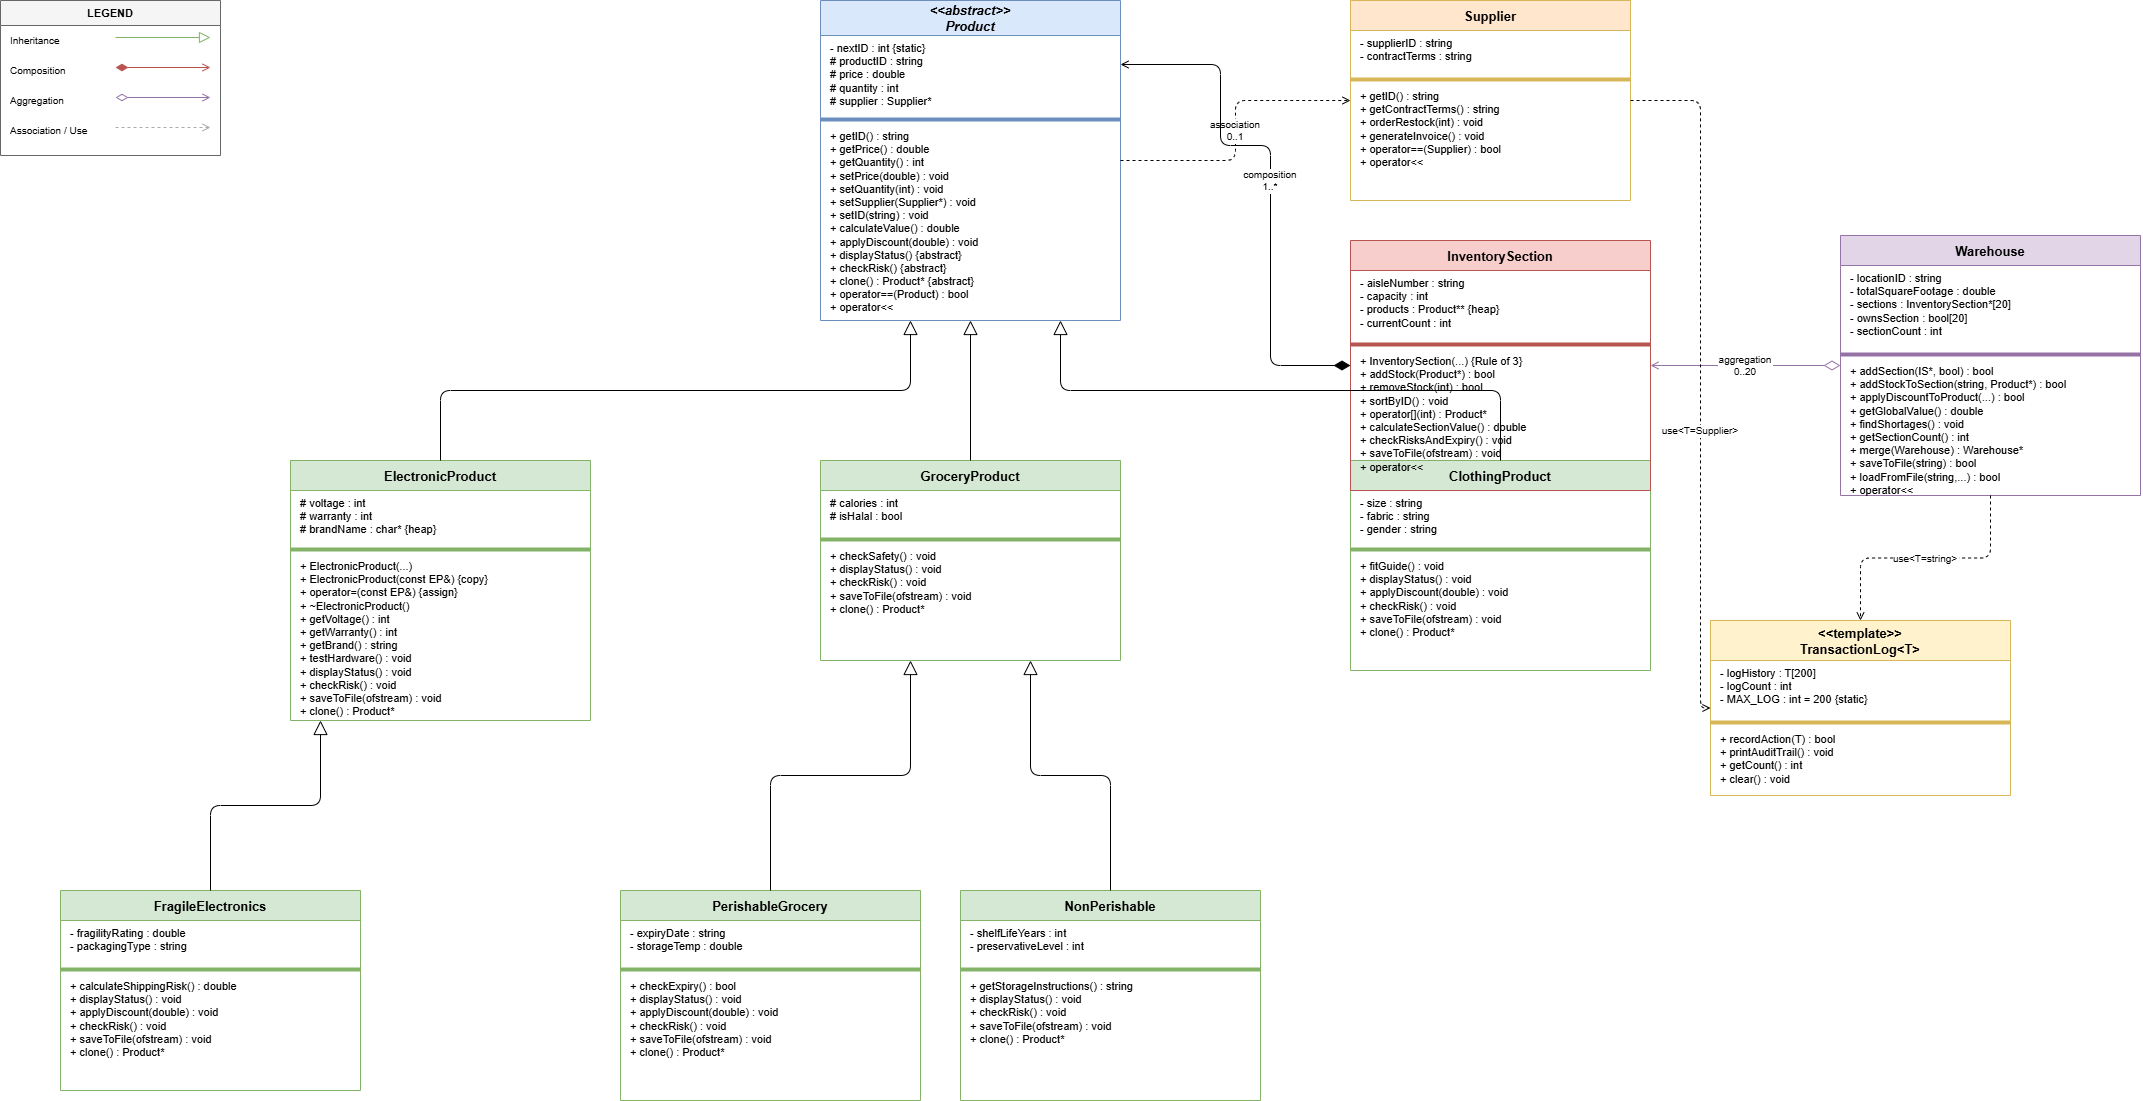

The diagram above was exported from draw.io. Its source (the exported page's mxGraphModel, read from the mxfile embedded in the PNG):
<mxGraphModel dx="1440" dy="630" grid="1" gridSize="10" guides="1" tooltips="1" connect="1" arrows="1" fold="1" page="1" pageScale="1" pageWidth="2200" pageHeight="1600" math="0" shadow="0">
  <root>
    <mxCell id="0" />
    <mxCell id="1" parent="0" />
    <mxCell id="P" parent="1" style="swimlane;startSize=35;fontStyle=3;fontSize=13;fillColor=#dae8fc;strokeColor=#6c8ebf;" value="&lt;&lt;abstract&gt;&gt;&#10;Product" vertex="1">
      <mxGeometry height="320" width="300" x="860" y="40" as="geometry" />
    </mxCell>
    <mxCell id="Pa" parent="P" style="text;html=1;align=left;verticalAlign=top;spacingLeft=8;fontSize=11;" value="- nextID : int  {static}&#10;# productID : string&#10;# price : double&#10;# quantity : int&#10;# supplier : Supplier*" vertex="1">
      <mxGeometry height="80" width="300" y="35" as="geometry" />
    </mxCell>
    <mxCell id="Pd" parent="P" style="line;strokeColor=#6c8ebf;" value="" vertex="1">
      <mxGeometry height="8" width="300" y="115" as="geometry" />
    </mxCell>
    <mxCell id="Pm" parent="P" style="text;html=1;align=left;verticalAlign=top;spacingLeft=8;fontSize=11;" value="+ getID() : string&#10;+ getPrice() : double&#10;+ getQuantity() : int&#10;+ setPrice(double) : void&#10;+ setQuantity(int) : void&#10;+ setSupplier(Supplier*) : void&#10;+ setID(string) : void&#10;+ calculateValue() : double&#10;+ applyDiscount(double) : void&#10;+ displayStatus()  {abstract}&#10;+ checkRisk()  {abstract}&#10;+ clone() : Product*  {abstract}&#10;+ operator==(Product) : bool&#10;+ operator&lt;&lt;" vertex="1">
      <mxGeometry height="200" width="300" y="123" as="geometry" />
    </mxCell>
    <mxCell id="EP" parent="1" style="swimlane;startSize=30;fontSize=13;fillColor=#d5e8d4;strokeColor=#82b366;" value="ElectronicProduct" vertex="1">
      <mxGeometry height="260" width="300" x="330" y="500" as="geometry" />
    </mxCell>
    <mxCell id="EPa" parent="EP" style="text;html=1;align=left;verticalAlign=top;spacingLeft=8;fontSize=11;" value="# voltage : int&#10;# warranty : int&#10;# brandName : char*  {heap}" vertex="1">
      <mxGeometry height="55" width="300" y="30" as="geometry" />
    </mxCell>
    <mxCell id="EPd" parent="EP" style="line;strokeColor=#82b366;" value="" vertex="1">
      <mxGeometry height="8" width="300" y="85" as="geometry" />
    </mxCell>
    <mxCell id="EPm" parent="EP" style="text;html=1;align=left;verticalAlign=top;spacingLeft=8;fontSize=11;" value="+ ElectronicProduct(...)&#10;+ ElectronicProduct(const EP&amp;)  {copy}&#10;+ operator=(const EP&amp;)  {assign}&#10;+ ~ElectronicProduct()&#10;+ getVoltage() : int&#10;+ getWarranty() : int&#10;+ getBrand() : string&#10;+ testHardware() : void&#10;+ displayStatus() : void&#10;+ checkRisk() : void&#10;+ saveToFile(ofstream) : void&#10;+ clone() : Product*" vertex="1">
      <mxGeometry height="165" width="300" y="93" as="geometry" />
    </mxCell>
    <mxCell id="FE" parent="1" style="swimlane;startSize=30;fontSize=13;fillColor=#d5e8d4;strokeColor=#82b366;" value="FragileElectronics" vertex="1">
      <mxGeometry height="200" width="300" x="100" y="930" as="geometry" />
    </mxCell>
    <mxCell id="FEa" parent="FE" style="text;html=1;align=left;verticalAlign=top;spacingLeft=8;fontSize=11;" value="- fragilityRating : double&#10;- packagingType : string" vertex="1">
      <mxGeometry height="45" width="300" y="30" as="geometry" />
    </mxCell>
    <mxCell id="FEd" parent="FE" style="line;strokeColor=#82b366;" value="" vertex="1">
      <mxGeometry height="8" width="300" y="75" as="geometry" />
    </mxCell>
    <mxCell id="FEm" parent="FE" style="text;html=1;align=left;verticalAlign=top;spacingLeft=8;fontSize=11;" value="+ calculateShippingRisk() : double&#10;+ displayStatus() : void&#10;+ applyDiscount(double) : void&#10;+ checkRisk() : void&#10;+ saveToFile(ofstream) : void&#10;+ clone() : Product*" vertex="1">
      <mxGeometry height="115" width="300" y="83" as="geometry" />
    </mxCell>
    <mxCell id="GP" parent="1" style="swimlane;startSize=30;fontSize=13;fillColor=#d5e8d4;strokeColor=#82b366;" value="GroceryProduct" vertex="1">
      <mxGeometry height="200" width="300" x="860" y="500" as="geometry" />
    </mxCell>
    <mxCell id="GPa" parent="GP" style="text;html=1;align=left;verticalAlign=top;spacingLeft=8;fontSize=11;" value="# calories : int&#10;# isHalal : bool" vertex="1">
      <mxGeometry height="45" width="300" y="30" as="geometry" />
    </mxCell>
    <mxCell id="GPd" parent="GP" style="line;strokeColor=#82b366;" value="" vertex="1">
      <mxGeometry height="8" width="300" y="75" as="geometry" />
    </mxCell>
    <mxCell id="GPm" parent="GP" style="text;html=1;align=left;verticalAlign=top;spacingLeft=8;fontSize=11;" value="+ checkSafety() : void&#10;+ displayStatus() : void&#10;+ checkRisk() : void&#10;+ saveToFile(ofstream) : void&#10;+ clone() : Product*" vertex="1">
      <mxGeometry height="115" width="300" y="83" as="geometry" />
    </mxCell>
    <mxCell id="PG" parent="1" style="swimlane;startSize=30;fontSize=13;fillColor=#d5e8d4;strokeColor=#82b366;" value="PerishableGrocery" vertex="1">
      <mxGeometry height="210" width="300" x="660" y="930" as="geometry" />
    </mxCell>
    <mxCell id="PGa" parent="PG" style="text;html=1;align=left;verticalAlign=top;spacingLeft=8;fontSize=11;" value="- expiryDate : string&#10;- storageTemp : double" vertex="1">
      <mxGeometry height="45" width="300" y="30" as="geometry" />
    </mxCell>
    <mxCell id="PGd" parent="PG" style="line;strokeColor=#82b366;" value="" vertex="1">
      <mxGeometry height="8" width="300" y="75" as="geometry" />
    </mxCell>
    <mxCell id="PGm" parent="PG" style="text;html=1;align=left;verticalAlign=top;spacingLeft=8;fontSize=11;" value="+ checkExpiry() : bool&#10;+ displayStatus() : void&#10;+ applyDiscount(double) : void&#10;+ checkRisk() : void&#10;+ saveToFile(ofstream) : void&#10;+ clone() : Product*" vertex="1">
      <mxGeometry height="125" width="300" y="83" as="geometry" />
    </mxCell>
    <mxCell id="NP" parent="1" style="swimlane;startSize=30;fontSize=13;fillColor=#d5e8d4;strokeColor=#82b366;" value="NonPerishable" vertex="1">
      <mxGeometry height="210" width="300" x="1000" y="930" as="geometry" />
    </mxCell>
    <mxCell id="NPa" parent="NP" style="text;html=1;align=left;verticalAlign=top;spacingLeft=8;fontSize=11;" value="- shelfLifeYears : int&#10;- preservativeLevel : int" vertex="1">
      <mxGeometry height="45" width="300" y="30" as="geometry" />
    </mxCell>
    <mxCell id="NPd" parent="NP" style="line;strokeColor=#82b366;" value="" vertex="1">
      <mxGeometry height="8" width="300" y="75" as="geometry" />
    </mxCell>
    <mxCell id="NPm" parent="NP" style="text;html=1;align=left;verticalAlign=top;spacingLeft=8;fontSize=11;" value="+ getStorageInstructions() : string&#10;+ displayStatus() : void&#10;+ checkRisk() : void&#10;+ saveToFile(ofstream) : void&#10;+ clone() : Product*" vertex="1">
      <mxGeometry height="125" width="300" y="83" as="geometry" />
    </mxCell>
    <mxCell id="CP" parent="1" style="swimlane;startSize=30;fontSize=13;fillColor=#d5e8d4;strokeColor=#82b366;" value="ClothingProduct" vertex="1">
      <mxGeometry height="210" width="300" x="1390" y="500" as="geometry" />
    </mxCell>
    <mxCell id="CPa" parent="CP" style="text;html=1;align=left;verticalAlign=top;spacingLeft=8;fontSize=11;" value="- size : string&#10;- fabric : string&#10;- gender : string" vertex="1">
      <mxGeometry height="55" width="300" y="30" as="geometry" />
    </mxCell>
    <mxCell id="CPd" parent="CP" style="line;strokeColor=#82b366;" value="" vertex="1">
      <mxGeometry height="8" width="300" y="85" as="geometry" />
    </mxCell>
    <mxCell id="CPm" parent="CP" style="text;html=1;align=left;verticalAlign=top;spacingLeft=8;fontSize=11;" value="+ fitGuide() : void&#10;+ displayStatus() : void&#10;+ applyDiscount(double) : void&#10;+ checkRisk() : void&#10;+ saveToFile(ofstream) : void&#10;+ clone() : Product*" vertex="1">
      <mxGeometry height="115" width="300" y="93" as="geometry" />
    </mxCell>
    <mxCell id="S" parent="1" style="swimlane;startSize=30;fontSize=13;fillColor=#ffe6cc;strokeColor=#d6b656;" value="Supplier" vertex="1">
      <mxGeometry height="200" width="280" x="1390" y="40" as="geometry" />
    </mxCell>
    <mxCell id="Sa" parent="S" style="text;html=1;align=left;verticalAlign=top;spacingLeft=8;fontSize=11;" value="- supplierID : string&#10;- contractTerms : string" vertex="1">
      <mxGeometry height="45" width="280" y="30" as="geometry" />
    </mxCell>
    <mxCell id="Sd" parent="S" style="line;strokeColor=#d6b656;" value="" vertex="1">
      <mxGeometry height="8" width="280" y="75" as="geometry" />
    </mxCell>
    <mxCell id="Sm" parent="S" style="text;html=1;align=left;verticalAlign=top;spacingLeft=8;fontSize=11;" value="+ getID() : string&#10;+ getContractTerms() : string&#10;+ orderRestock(int) : void&#10;+ generateInvoice() : void&#10;+ operator==(Supplier) : bool&#10;+ operator&lt;&lt;" vertex="1">
      <mxGeometry height="115" width="280" y="83" as="geometry" />
    </mxCell>
    <mxCell id="IS" parent="1" style="swimlane;startSize=30;fontSize=13;fillColor=#f8cecc;strokeColor=#b85450;" value="InventorySection" vertex="1">
      <mxGeometry height="250" width="300" x="1390" y="280" as="geometry" />
    </mxCell>
    <mxCell id="ISa" parent="IS" style="text;html=1;align=left;verticalAlign=top;spacingLeft=8;fontSize=11;" value="- aisleNumber : string&#10;- capacity : int&#10;- products : Product**  {heap}&#10;- currentCount : int" vertex="1">
      <mxGeometry height="70" width="300" y="30" as="geometry" />
    </mxCell>
    <mxCell id="ISd" parent="IS" style="line;strokeColor=#b85450;" value="" vertex="1">
      <mxGeometry height="8" width="300" y="100" as="geometry" />
    </mxCell>
    <mxCell id="ISm" parent="IS" style="text;html=1;align=left;verticalAlign=top;spacingLeft=8;fontSize=11;" value="+ InventorySection(...)  {Rule of 3}&#10;+ addStock(Product*) : bool&#10;+ removeStock(int) : bool&#10;+ sortByID() : void&#10;+ operator[](int) : Product*&#10;+ calculateSectionValue() : double&#10;+ checkRisksAndExpiry() : void&#10;+ saveToFile(ofstream) : void&#10;+ operator&lt;&lt;" vertex="1">
      <mxGeometry height="140" width="300" y="108" as="geometry" />
    </mxCell>
    <mxCell id="W" parent="1" style="swimlane;startSize=30;fontSize=13;fillColor=#e1d5e7;strokeColor=#9673a6;" value="Warehouse" vertex="1">
      <mxGeometry height="260" width="300" x="1880" y="275" as="geometry" />
    </mxCell>
    <mxCell id="Wa" parent="W" style="text;html=1;align=left;verticalAlign=top;spacingLeft=8;fontSize=11;" value="- locationID : string&#10;- totalSquareFootage : double&#10;- sections : InventorySection*[20]&#10;- ownsSection : bool[20]&#10;- sectionCount : int" vertex="1">
      <mxGeometry height="85" width="300" y="30" as="geometry" />
    </mxCell>
    <mxCell id="Wd" parent="W" style="line;strokeColor=#9673a6;" value="" vertex="1">
      <mxGeometry height="8" width="300" y="115" as="geometry" />
    </mxCell>
    <mxCell id="Wm" parent="W" style="text;html=1;align=left;verticalAlign=top;spacingLeft=8;fontSize=11;" value="+ addSection(IS*, bool) : bool&#10;+ addStockToSection(string, Product*) : bool&#10;+ applyDiscountToProduct(...) : bool&#10;+ getGlobalValue() : double&#10;+ findShortages() : void&#10;+ getSectionCount() : int&#10;+ merge(Warehouse) : Warehouse*&#10;+ saveToFile(string) : bool&#10;+ loadFromFile(string,...) : bool&#10;+ operator&lt;&lt;" vertex="1">
      <mxGeometry height="135" width="300" y="123" as="geometry" />
    </mxCell>
    <mxCell id="TL" parent="1" style="swimlane;startSize=40;fontStyle=1;fontSize=13;fillColor=#fff2cc;strokeColor=#d6b656;" value="&lt;&lt;template&gt;&gt;&#10;TransactionLog&lt;T&gt;" vertex="1">
      <mxGeometry height="175" width="300" x="1750" y="660" as="geometry" />
    </mxCell>
    <mxCell id="TLa" parent="TL" style="text;html=1;align=left;verticalAlign=top;spacingLeft=8;fontSize=11;" value="- logHistory : T[200]&#10;- logCount : int&#10;- MAX_LOG : int = 200  {static}" vertex="1">
      <mxGeometry height="58" width="300" y="40" as="geometry" />
    </mxCell>
    <mxCell id="TLd" parent="TL" style="line;strokeColor=#d6b656;" value="" vertex="1">
      <mxGeometry height="8" width="300" y="98" as="geometry" />
    </mxCell>
    <mxCell id="TLm" parent="TL" style="text;html=1;align=left;verticalAlign=top;spacingLeft=8;fontSize=11;" value="+ recordAction(T) : bool&#10;+ printAuditTrail() : void&#10;+ getCount() : int&#10;+ clear() : void" vertex="1">
      <mxGeometry height="67" width="300" y="106" as="geometry" />
    </mxCell>
    <mxCell id="r1" edge="1" parent="1" source="EP" style="edgeStyle=orthogonalEdgeStyle;endArrow=block;endFill=0;endSize=12;strokeColor=#000000;exitX=0.5;exitY=0;exitDx=0;exitDy=0;entryX=0.3;entryY=1;entryDx=0;entryDy=0;" target="P">
      <mxGeometry relative="1" as="geometry" />
    </mxCell>
    <mxCell id="r2" edge="1" parent="1" source="FE" style="edgeStyle=orthogonalEdgeStyle;endArrow=block;endFill=0;endSize=12;strokeColor=#000000;exitX=0.5;exitY=0;exitDx=0;exitDy=0;entryX=0.1;entryY=1;entryDx=0;entryDy=0;" target="EP">
      <mxGeometry relative="1" as="geometry" />
    </mxCell>
    <mxCell id="r3" edge="1" parent="1" source="GP" style="edgeStyle=orthogonalEdgeStyle;endArrow=block;endFill=0;endSize=12;strokeColor=#000000;exitX=0.5;exitY=0;exitDx=0;exitDy=0;entryX=0.5;entryY=1;entryDx=0;entryDy=0;" target="P">
      <mxGeometry relative="1" as="geometry" />
    </mxCell>
    <mxCell id="r4" edge="1" parent="1" source="PG" style="edgeStyle=orthogonalEdgeStyle;endArrow=block;endFill=0;endSize=12;strokeColor=#000000;exitX=0.5;exitY=0;exitDx=0;exitDy=0;entryX=0.3;entryY=1;entryDx=0;entryDy=0;" target="GP">
      <mxGeometry relative="1" as="geometry" />
    </mxCell>
    <mxCell id="r5" edge="1" parent="1" source="NP" style="edgeStyle=orthogonalEdgeStyle;endArrow=block;endFill=0;endSize=12;strokeColor=#000000;exitX=0.5;exitY=0;exitDx=0;exitDy=0;entryX=0.7;entryY=1;entryDx=0;entryDy=0;" target="GP">
      <mxGeometry relative="1" as="geometry" />
    </mxCell>
    <mxCell id="r6" edge="1" parent="1" source="CP" style="edgeStyle=orthogonalEdgeStyle;endArrow=block;endFill=0;endSize=12;strokeColor=#000000;exitX=0.5;exitY=0;exitDx=0;exitDy=0;entryX=0.8;entryY=1;entryDx=0;entryDy=0;" target="P">
      <mxGeometry relative="1" as="geometry" />
    </mxCell>
    <mxCell id="r7" edge="1" parent="1" source="P" style="edgeStyle=orthogonalEdgeStyle;endArrow=open;endFill=0;dashed=1;strokeColor=#000000;fontSize=10;exitX=1;exitY=0.5;exitDx=0;exitDy=0;entryX=0;entryY=0.5;entryDx=0;entryDy=0;" target="S" value="association&#10;0..1">
      <mxGeometry relative="1" as="geometry" />
    </mxCell>
    <mxCell id="r8" edge="1" parent="1" source="IS" style="edgeStyle=orthogonalEdgeStyle;startArrow=diamondThin;startFill=1;startSize=14;endArrow=open;endFill=0;strokeColor=#000000;fontSize=10;exitX=0;exitY=0.5;exitDx=0;exitDy=0;entryX=1;entryY=0.2;entryDx=0;entryDy=0;" target="P" value="composition&#10;1..*">
      <mxGeometry relative="1" as="geometry">
        <Array as="points">
          <mxPoint x="1310" y="405" />
          <mxPoint x="1310" y="185" />
          <mxPoint x="1260" y="185" />
        </Array>
      </mxGeometry>
    </mxCell>
    <mxCell id="r9" edge="1" parent="1" source="W" style="edgeStyle=orthogonalEdgeStyle;startArrow=diamondThin;startFill=0;startSize=14;endArrow=open;endFill=0;strokeColor=#9673a6;fontSize=10;exitX=0;exitY=0.5;exitDx=0;exitDy=0;entryX=1;entryY=0.5;entryDx=0;entryDy=0;" target="IS" value="aggregation&#10;0..20">
      <mxGeometry relative="1" as="geometry" />
    </mxCell>
    <mxCell id="r10" edge="1" parent="1" source="W" style="edgeStyle=orthogonalEdgeStyle;endArrow=open;endFill=0;dashed=1;strokeColor=#000000;fontSize=10;exitX=0.5;exitY=1;exitDx=0;exitDy=0;entryX=0.5;entryY=0;entryDx=0;entryDy=0;" target="TL" value="use&lt;T=string&gt;">
      <mxGeometry relative="1" as="geometry" />
    </mxCell>
    <mxCell id="r11" edge="1" parent="1" source="S" style="edgeStyle=orthogonalEdgeStyle;endArrow=open;endFill=0;dashed=1;strokeColor=#000000;fontSize=10;exitX=1;exitY=0.5;exitDx=0;exitDy=0;entryX=0;entryY=0.5;entryDx=0;entryDy=0;" target="TL" value="use&lt;T=Supplier&gt;">
      <mxGeometry relative="1" x="0.1638" as="geometry">
        <mxPoint as="offset" />
        <Array as="points">
          <mxPoint x="1740" y="140" />
          <mxPoint x="1740" y="748" />
        </Array>
      </mxGeometry>
    </mxCell>
    <mxCell id="leg" parent="1" style="swimlane;startSize=25;fontStyle=1;fontSize=11;fillColor=#f5f5f5;strokeColor=#666666;" value="LEGEND" vertex="1">
      <mxGeometry height="155" width="220" x="40" y="40" as="geometry" />
    </mxCell>
    <mxCell id="l1t" parent="leg" style="text;html=1;fontSize=10;align=left;" value="Inheritance" vertex="1">
      <mxGeometry height="18" width="100" x="8" y="28" as="geometry" />
    </mxCell>
    <mxCell id="l1l" edge="1" parent="leg" style="endArrow=block;endFill=0;endSize=9;strokeColor=#82b366;" value="">
      <mxGeometry relative="1" as="geometry">
        <mxPoint x="115" y="37" as="sourcePoint" />
        <mxPoint x="210" y="37" as="targetPoint" />
      </mxGeometry>
    </mxCell>
    <mxCell id="l2t" parent="leg" style="text;html=1;fontSize=10;align=left;" value="Composition" vertex="1">
      <mxGeometry height="18" width="100" x="8" y="58" as="geometry" />
    </mxCell>
    <mxCell id="l2l" edge="1" parent="leg" style="startArrow=diamondThin;startFill=1;startSize=10;endArrow=open;endFill=0;strokeColor=#b85450;" value="">
      <mxGeometry relative="1" as="geometry">
        <mxPoint x="115" y="67" as="sourcePoint" />
        <mxPoint x="210" y="67" as="targetPoint" />
      </mxGeometry>
    </mxCell>
    <mxCell id="l3t" parent="leg" style="text;html=1;fontSize=10;align=left;" value="Aggregation" vertex="1">
      <mxGeometry height="18" width="100" x="8" y="88" as="geometry" />
    </mxCell>
    <mxCell id="l3l" edge="1" parent="leg" style="startArrow=diamondThin;startFill=0;startSize=10;endArrow=open;endFill=0;strokeColor=#9673a6;" value="">
      <mxGeometry relative="1" as="geometry">
        <mxPoint x="115" y="97" as="sourcePoint" />
        <mxPoint x="210" y="97" as="targetPoint" />
      </mxGeometry>
    </mxCell>
    <mxCell id="l4t" parent="leg" style="text;html=1;fontSize=10;align=left;" value="Association / Use" vertex="1">
      <mxGeometry height="18" width="100" x="8" y="118" as="geometry" />
    </mxCell>
    <mxCell id="l4l" edge="1" parent="leg" style="endArrow=open;endFill=0;dashed=1;strokeColor=#aaaaaa;" value="">
      <mxGeometry relative="1" as="geometry">
        <mxPoint x="115" y="127" as="sourcePoint" />
        <mxPoint x="210" y="127" as="targetPoint" />
      </mxGeometry>
    </mxCell>
  </root>
</mxGraphModel>